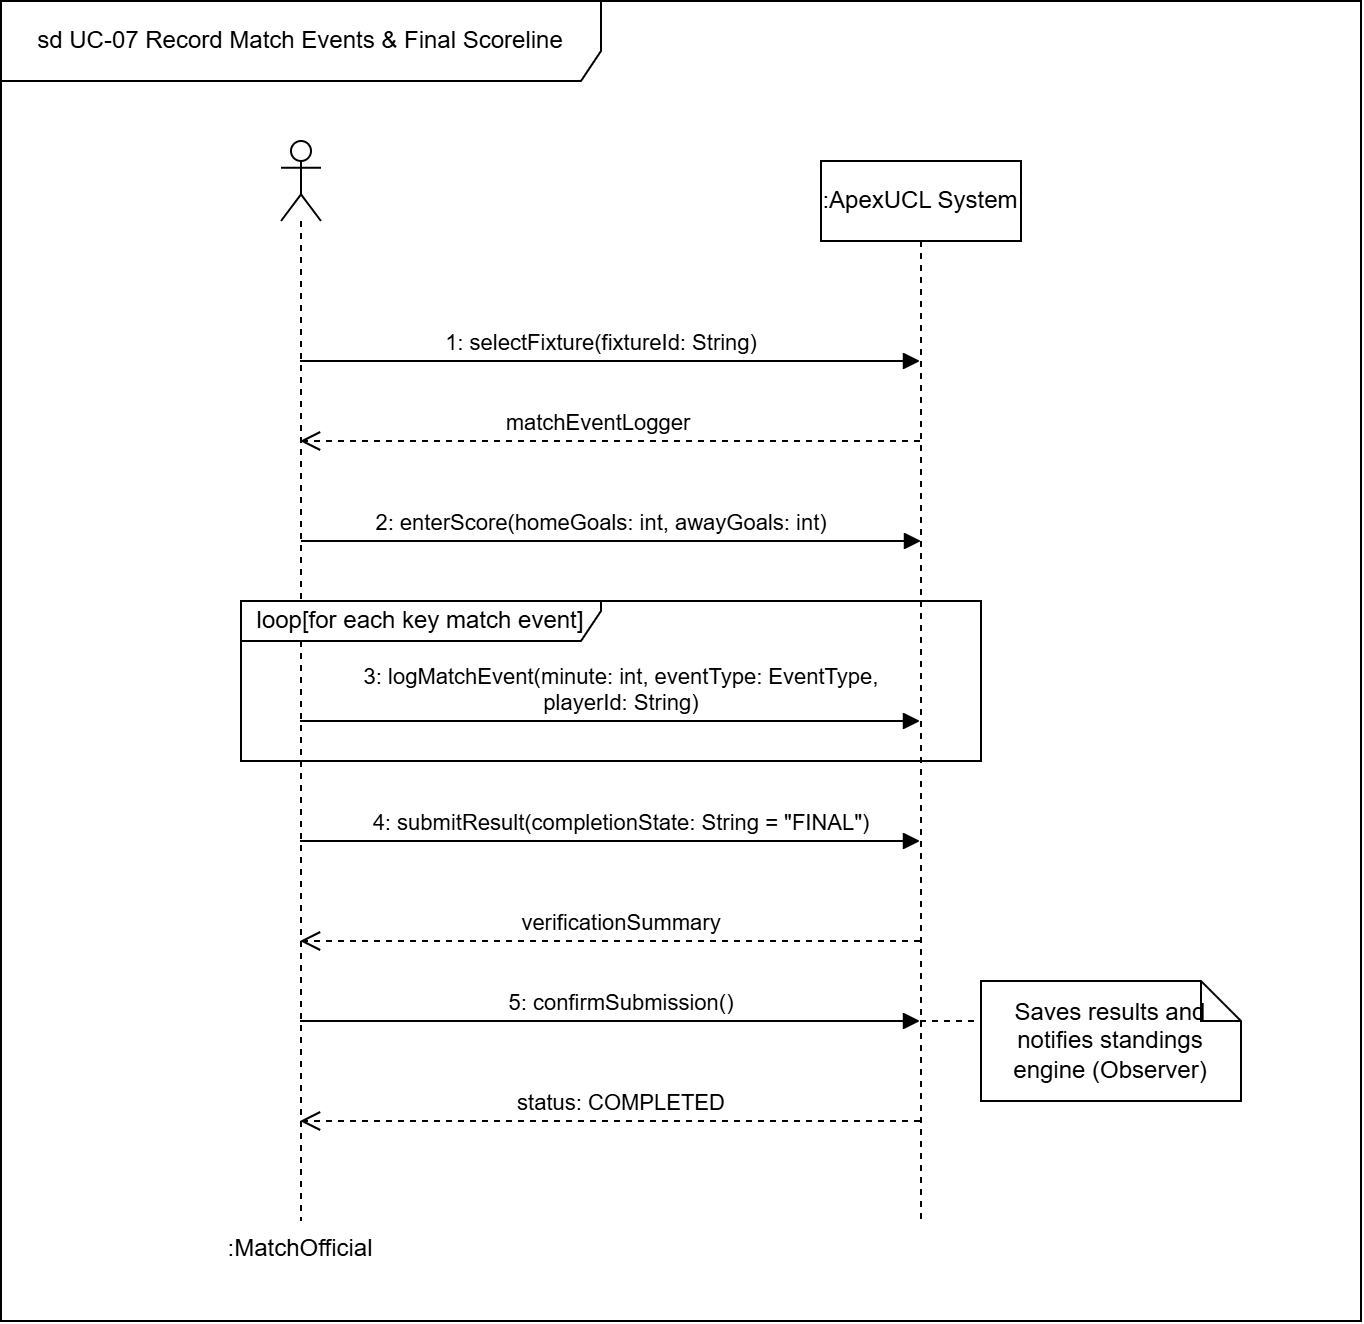

The diagram above was exported from draw.io. Its source (the exported page's mxGraphModel, read from the mxfile embedded in the PNG):
<mxGraphModel dx="1346" dy="818" grid="1" gridSize="10" guides="1" tooltips="1" connect="1" arrows="1" fold="1" page="1" pageScale="1" pageWidth="850" pageHeight="1100" math="0" shadow="0">
  <root>
    <mxCell id="0" />
    <mxCell id="1" parent="0" />
    <mxCell id="3bGAmTRqQADrsvdTbpGx-10" parent="1" style="shape=umlFrame;whiteSpace=wrap;html=1;pointerEvents=0;width=300;height=40;" value="sd UC-07 Record Match Events &amp;amp; Final Scoreline" vertex="1">
      <mxGeometry height="660" width="680" x="50" y="110" as="geometry" />
    </mxCell>
    <mxCell id="3bGAmTRqQADrsvdTbpGx-11" parent="1" style="shape=umlLifeline;perimeter=lifelinePerimeter;whiteSpace=wrap;html=1;container=1;dropTarget=0;collapsible=0;recursiveResize=0;outlineConnect=0;portConstraint=eastwest;newEdgeStyle={&quot;edgeStyle&quot;:&quot;sequenceEdgeStyle&quot;,&quot;libavoidRouting&quot;:0,&quot;curved&quot;:0,&quot;rounded&quot;:0};participant=umlActor;labelPosition=center;verticalLabelPosition=bottom;align=center;verticalAlign=top;labelPerimeter=1;" value=":MatchOfficial" vertex="1">
      <mxGeometry height="540" width="20" x="190" y="180" as="geometry" />
    </mxCell>
    <mxCell id="3bGAmTRqQADrsvdTbpGx-12" edge="1" parent="1" source="3bGAmTRqQADrsvdTbpGx-13" style="edgeStyle=sequenceEdgeStyle;rounded=0;orthogonalLoop=1;jettySize=auto;html=1;libavoidRouting=0;curved=0;defaultLabelBackgroundColor=page;endArrow=none;endFill=0;dashed=1;" target="3bGAmTRqQADrsvdTbpGx-18">
      <mxGeometry relative="1" as="geometry">
        <Array as="points">
          <mxPoint x="520" y="620" />
        </Array>
      </mxGeometry>
    </mxCell>
    <mxCell id="3bGAmTRqQADrsvdTbpGx-13" parent="1" style="shape=umlLifeline;perimeter=lifelinePerimeter;whiteSpace=wrap;html=1;container=1;dropTarget=0;collapsible=0;recursiveResize=0;outlineConnect=0;portConstraint=eastwest;newEdgeStyle={&quot;edgeStyle&quot;:&quot;sequenceEdgeStyle&quot;,&quot;libavoidRouting&quot;:0,&quot;curved&quot;:0,&quot;rounded&quot;:0};" value=":ApexUCL System" vertex="1">
      <mxGeometry height="530" width="100" x="460" y="190" as="geometry" />
    </mxCell>
    <mxCell id="3bGAmTRqQADrsvdTbpGx-14" edge="1" parent="1" source="3bGAmTRqQADrsvdTbpGx-11" style="html=1;verticalAlign=bottom;endArrow=block;edgeStyle=sequenceEdgeStyle;libavoidRouting=0;curved=0;rounded=0;defaultLabelBackgroundColor=page;" target="3bGAmTRqQADrsvdTbpGx-13" value="1: selectFixture(fixtureId: String)">
      <mxGeometry relative="1" width="80" x="-0.0258" as="geometry">
        <mxPoint x="-1" as="offset" />
        <Array as="points">
          <mxPoint x="354.5000000000002" y="290" />
        </Array>
        <mxPoint x="290" y="290" as="sourcePoint" />
        <mxPoint x="370" y="290" as="targetPoint" />
      </mxGeometry>
    </mxCell>
    <mxCell id="3bGAmTRqQADrsvdTbpGx-15" edge="1" parent="1" source="3bGAmTRqQADrsvdTbpGx-13" style="html=1;verticalAlign=bottom;endArrow=open;dashed=1;endSize=8;edgeStyle=sequenceEdgeStyle;libavoidRouting=0;curved=0;rounded=0;defaultLabelBackgroundColor=page;" target="3bGAmTRqQADrsvdTbpGx-11" value="matchEventLogger&amp;nbsp;">
      <mxGeometry relative="1" x="0.029" as="geometry">
        <mxPoint x="-1" as="offset" />
        <Array as="points">
          <mxPoint x="354.5000000000002" y="330" />
        </Array>
        <mxPoint x="510" y="340" as="sourcePoint" />
        <mxPoint x="430" y="340" as="targetPoint" />
      </mxGeometry>
    </mxCell>
    <mxCell id="3bGAmTRqQADrsvdTbpGx-16" edge="1" parent="1" style="html=1;verticalAlign=bottom;endArrow=block;edgeStyle=sequenceEdgeStyle;libavoidRouting=0;curved=0;rounded=0;defaultLabelBackgroundColor=page;" value="2: enterScore(homeGoals: int, awayGoals: int)">
      <mxGeometry relative="1" width="80" x="-0.0323" as="geometry">
        <mxPoint as="offset" />
        <Array as="points">
          <mxPoint x="355" y="380" />
        </Array>
        <mxPoint x="200" y="380" as="sourcePoint" />
        <mxPoint x="510" y="380" as="targetPoint" />
      </mxGeometry>
    </mxCell>
    <mxCell id="3bGAmTRqQADrsvdTbpGx-17" edge="1" parent="1" source="3bGAmTRqQADrsvdTbpGx-13" style="html=1;verticalAlign=bottom;endArrow=open;dashed=1;endSize=8;edgeStyle=sequenceEdgeStyle;libavoidRouting=0;curved=0;rounded=0;defaultLabelBackgroundColor=page;" target="3bGAmTRqQADrsvdTbpGx-11" value="verificationSummary">
      <mxGeometry relative="1" x="-0.0355" as="geometry">
        <mxPoint x="-1" as="offset" />
        <Array as="points">
          <mxPoint x="354.9999999999999" y="580" />
        </Array>
        <mxPoint x="450.5" y="560" as="sourcePoint" />
        <mxPoint x="370.5" y="560" as="targetPoint" />
      </mxGeometry>
    </mxCell>
    <mxCell id="3bGAmTRqQADrsvdTbpGx-18" parent="1" style="shape=note;size=20;whiteSpace=wrap;html=1;" value="Saves results and notifies standings engine (Observer)" vertex="1">
      <mxGeometry height="60" width="130" x="540" y="600" as="geometry" />
    </mxCell>
    <mxCell id="mTzvm8QdmdJ0bLourLyp-1" parent="1" style="shape=umlFrame;whiteSpace=wrap;html=1;pointerEvents=0;width=180;height=20;" value="loop[for each key match event]" vertex="1">
      <mxGeometry height="80" width="370" x="170" y="410" as="geometry" />
    </mxCell>
    <mxCell id="mTzvm8QdmdJ0bLourLyp-2" edge="1" parent="1" source="3bGAmTRqQADrsvdTbpGx-11" style="html=1;verticalAlign=bottom;endArrow=block;edgeStyle=sequenceEdgeStyle;libavoidRouting=0;curved=0;rounded=0;defaultLabelBackgroundColor=page;" target="3bGAmTRqQADrsvdTbpGx-13" value="3: logMatchEvent(minute: int, eventType: EventType,&lt;div&gt;playerId: String)&lt;/div&gt;">
      <mxGeometry relative="1" width="80" x="0.0355" as="geometry">
        <mxPoint as="offset" />
        <Array as="points">
          <mxPoint x="350" y="470" />
        </Array>
        <mxPoint x="290" y="470" as="sourcePoint" />
        <mxPoint x="370" y="470" as="targetPoint" />
      </mxGeometry>
    </mxCell>
    <mxCell id="mTzvm8QdmdJ0bLourLyp-3" edge="1" parent="1" source="3bGAmTRqQADrsvdTbpGx-11" style="html=1;verticalAlign=bottom;endArrow=block;edgeStyle=sequenceEdgeStyle;libavoidRouting=0;curved=0;rounded=0;defaultLabelBackgroundColor=page;" target="3bGAmTRqQADrsvdTbpGx-13" value="4: submitResult(completionState: String = &quot;FINAL&quot;)">
      <mxGeometry relative="1" width="80" x="0.0355" as="geometry">
        <mxPoint x="-1" as="offset" />
        <Array as="points">
          <mxPoint x="354.9999999999999" y="530" />
        </Array>
        <mxPoint x="280.5" y="530" as="sourcePoint" />
        <mxPoint x="360.5" y="530" as="targetPoint" />
      </mxGeometry>
    </mxCell>
    <mxCell id="mTzvm8QdmdJ0bLourLyp-5" edge="1" parent="1" source="3bGAmTRqQADrsvdTbpGx-11" style="html=1;verticalAlign=bottom;endArrow=block;edgeStyle=sequenceEdgeStyle;libavoidRouting=0;curved=0;rounded=0;defaultLabelBackgroundColor=page;" target="3bGAmTRqQADrsvdTbpGx-13" value="5: confirmSubmission()">
      <mxGeometry relative="1" width="80" x="0.0355" as="geometry">
        <mxPoint x="-1" as="offset" />
        <Array as="points">
          <mxPoint x="429.75" y="620" />
        </Array>
        <mxPoint x="350" y="620" as="sourcePoint" />
        <mxPoint x="430" y="620" as="targetPoint" />
      </mxGeometry>
    </mxCell>
    <mxCell id="mTzvm8QdmdJ0bLourLyp-6" edge="1" parent="1" source="3bGAmTRqQADrsvdTbpGx-13" style="html=1;verticalAlign=bottom;endArrow=open;dashed=1;endSize=8;edgeStyle=sequenceEdgeStyle;libavoidRouting=0;curved=0;rounded=0;defaultLabelBackgroundColor=page;" target="3bGAmTRqQADrsvdTbpGx-11" value="status: COMPLETED">
      <mxGeometry relative="1" x="-0.0355" as="geometry">
        <mxPoint x="-1" as="offset" />
        <Array as="points">
          <mxPoint x="419.7499999999999" y="670" />
        </Array>
        <mxPoint x="410" y="670" as="sourcePoint" />
        <mxPoint x="330" y="670" as="targetPoint" />
      </mxGeometry>
    </mxCell>
  </root>
</mxGraphModel>